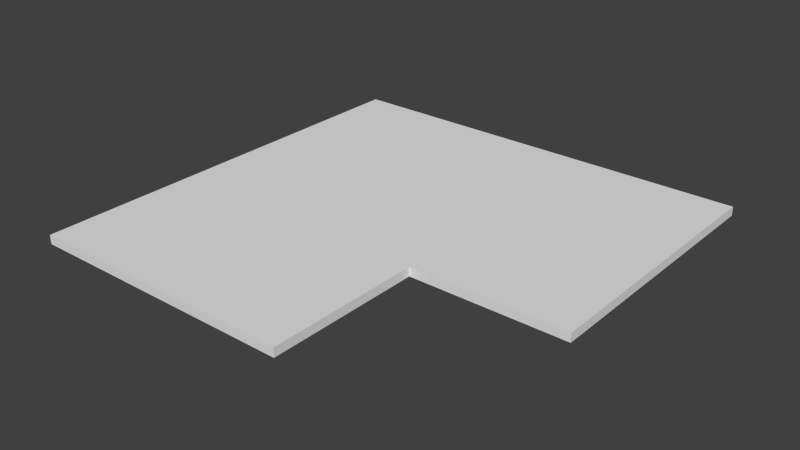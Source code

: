 # Source: Corner_Notch_Part.blend  (saved by Blender 2.74.0; exported with 4.5.12 LTS)
import bpy
from mathutils import Matrix  # noqa: F401  (used for matrix-valued properties, if any)

bpy.ops.wm.read_factory_settings(use_empty=True)
scene = bpy.context.scene
scene.name = 'Scene'

# ---- collections
col_collection_1 = bpy.data.collections.new('Collection 1'); scene.collection.children.link(col_collection_1)

# ---- world
world_world = bpy.data.worlds.new('World'); scene.world = world_world
world_world.color = (0.05088, 0.05088, 0.05088)
world_world.use_sun_shadow = False
world_world.sun_shadow_jitter_overblur = 0.0
world_world.cycles.sampling_method = 'MANUAL'
world_world.cycles.sample_map_resolution = 256

# ---- meshes
me_base_point = bpy.data.meshes.new('Base Point')
me_base_point.from_pydata([(0.0, 0.0, 0.0)], [], [])
me_base_point.use_remesh_preserve_volume = False
me_base_point.use_remesh_preserve_attributes = False
me_base_point.use_mirror_vertex_groups = False
me_base_point.update()
me_cutpart = bpy.data.meshes.new('Cutpart')
me_cutpart.from_pydata([(0.0, 0.0, 0.0), (0.0, -0.5842, 0.0), (0.9144, -0.5842, 0.0), (0.9144, 0.0, 0.0), (0.0, 0.0, 0.01905), (0.0, -0.5842, 0.01905), (0.9144, -0.5842, 0.01905), (0.9144, 0.0, 0.01905), (0.5842, 0.0, 0.0), (0.5842, -0.5842, 0.0), (0.5842, 0.0, 0.01905), (0.5842, -0.5842, 0.01905), (0.5842, -0.9144, 0.01905), (0.0, -0.9144, 0.01905), (0.0, -0.9144, 0.0), (0.5842, -0.9144, 0.0)], [], [(8, 3, 2, 9), (10, 11, 6, 7), (0, 1, 5, 4), (9, 2, 6, 11), (2, 3, 7, 6), (10, 7, 3, 8), (4, 10, 8, 0), (9, 11, 12, 15), (4, 5, 11, 10), (0, 8, 9, 1), (14, 15, 12, 13), (1, 9, 15, 14), (5, 1, 14, 13), (11, 5, 13, 12)])
me_cutpart.polygons.foreach_set('material_index', [2, 1, 0, 3, 0, 0, 0, 3, 1, 2, 0, 2, 0, 1])
_uv = me_cutpart.uv_layers.new(name='UVMap')
_uv.uv.foreach_set('vector', [0.6806, 0.5, 0.5, 0.5, 0.5, 0.1806, 0.6806, 0.1806, 0.5, 0.1806, 0.1806, 0.1806, 0.1806, 3.259e-08, 0.5, 0.0, 0.02083, 0.5, 0.02083, 0.8194, 0.01042, 0.8194, 0.01042, 0.5, 0.3501, 0.61, 0.1695, 0.61, 0.1695, 0.5996, 0.3501, 0.5996, 0.04167, 0.5, 0.04167, 0.8194, 0.03125, 0.8194, 0.03125, 0.5, 2.852e-08, 0.6806, 0.0, 0.5, 0.01042, 0.5, 0.01042, 0.6806, 8.148e-08, 1.0, 2.852e-08, 0.6806, 0.01042, 0.6806, 0.01042, 1.0, 0.1695, 0.5996, 0.1695, 0.5892, 0.3501, 0.5892, 0.3501, 0.5996, 0.5, 0.5, 0.1806, 0.5, 0.1806, 0.1806, 0.5, 0.1806, 1.0, 0.5, 0.6806, 0.5, 0.6806, 0.1806, 1.0, 0.1806, 0.02083, 0.8194, 0.02083, 0.5, 0.03125, 0.5, 0.03125, 0.8194, 1.0, 0.1806, 0.6806, 0.1806, 0.6806, 0.0, 1.0, 0.0, 0.01042, 0.8194, 0.02083, 0.8194, 0.02083, 1.0, 0.01042, 1.0, 0.1806, 0.1806, 0.1806, 0.5, 3.259e-08, 0.5, 0.0, 0.1806])
me_cutpart.materials.append(None)
me_cutpart.materials.append(None)
me_cutpart.materials.append(None)
me_cutpart.materials.append(None)
me_cutpart.use_remesh_preserve_volume = False
me_cutpart.use_remesh_preserve_attributes = False
me_cutpart.use_mirror_vertex_groups = False
me_cutpart.update()
me_cage = bpy.data.meshes.new('CAGE')
me_cage.from_pydata([(0.0, 0.0, 0.0), (0.0, 0.4572, 0.0), (0.6096, 0.4572, 0.0), (0.6096, 0.0, 0.0), (0.0, 0.0, 0.01905), (0.0, 0.4572, 0.01905), (0.6096, 0.4572, 0.01905), (0.6096, 0.0, 0.01905)], [], [(0, 1, 2, 3), (4, 7, 6, 5), (0, 4, 5, 1), (1, 5, 6, 2), (2, 6, 7, 3), (4, 0, 3, 7)])
me_cage.use_remesh_preserve_volume = False
me_cage.use_remesh_preserve_attributes = False
me_cage.use_mirror_vertex_groups = False
me_cage.update()

# ---- objects
ob_bpassembly_corner_notch_part = bpy.data.objects.new('BPASSEMBLY.Corner Notch Part', me_base_point)
ob_empty_corner_notch_part_right_depth = bpy.data.objects.new('EMPTY.Corner Notch Part.Right Depth', None)
ob_empty_corner_notch_part_left_depth = bpy.data.objects.new('EMPTY.Corner Notch Part.Left Depth', None)
ob_vpdimz_corner_notch_part = bpy.data.objects.new('VPDIMZ.Corner Notch Part', None)
ob_vpdimy_corner_notch_part = bpy.data.objects.new('VPDIMY.Corner Notch Part', None)
ob_vpdimx_corner_notch_part = bpy.data.objects.new('VPDIMX.Corner Notch Part', None)
ob_mesh_corner_notch_part_cutpart = bpy.data.objects.new('MESH.Corner Notch Part.Cutpart', me_cutpart)
ob_cage_corner_notch_part_cage = bpy.data.objects.new('CAGE.Corner Notch Part.CAGE', me_cage)

# ---- transforms, parenting, visibility, modifiers, constraints
ob_bpassembly_corner_notch_part.location = (0.0, 0.0, 0.0)
ob_bpassembly_corner_notch_part.lineart.crease_threshold = 0.0
ob_empty_corner_notch_part_right_depth.parent = ob_bpassembly_corner_notch_part
ob_empty_corner_notch_part_right_depth.location = (0.0, 0.0, 0.0)
ob_empty_corner_notch_part_right_depth.lock_location = (True, False, True)
ob_empty_corner_notch_part_right_depth.lock_rotation = (True, True, True)
ob_empty_corner_notch_part_right_depth.empty_display_size = 0.0254
ob_empty_corner_notch_part_right_depth.empty_image_offset = (0.0, 0.0)
ob_empty_corner_notch_part_right_depth.lineart.crease_threshold = 0.0
ob_empty_corner_notch_part_left_depth.parent = ob_bpassembly_corner_notch_part
ob_empty_corner_notch_part_left_depth.location = (0.0, 0.0, 0.0)
ob_empty_corner_notch_part_left_depth.lock_location = (False, True, True)
ob_empty_corner_notch_part_left_depth.lock_rotation = (True, True, True)
ob_empty_corner_notch_part_left_depth.empty_display_size = 0.0254
ob_empty_corner_notch_part_left_depth.empty_image_offset = (0.0, 0.0)
ob_empty_corner_notch_part_left_depth.lineart.crease_threshold = 0.0
ob_vpdimz_corner_notch_part.parent = ob_bpassembly_corner_notch_part
ob_vpdimz_corner_notch_part.location = (0.0, 0.0, 0.01905)
ob_vpdimz_corner_notch_part.lock_location = (True, True, False)
ob_vpdimz_corner_notch_part.empty_display_size = 0.0508
ob_vpdimz_corner_notch_part.empty_image_offset = (0.0, 0.0)
ob_vpdimz_corner_notch_part.lineart.crease_threshold = 0.0
ob_vpdimy_corner_notch_part.parent = ob_bpassembly_corner_notch_part
ob_vpdimy_corner_notch_part.location = (0.0, -0.9144, 0.0)
ob_vpdimy_corner_notch_part.lock_location = (True, False, True)
ob_vpdimy_corner_notch_part.empty_display_size = 0.0508
ob_vpdimy_corner_notch_part.empty_image_offset = (0.0, 0.0)
ob_vpdimy_corner_notch_part.lineart.crease_threshold = 0.0
ob_vpdimx_corner_notch_part.parent = ob_bpassembly_corner_notch_part
ob_vpdimx_corner_notch_part.location = (0.9144, 0.0, 0.0)
ob_vpdimx_corner_notch_part.lock_location = (False, True, True)
ob_vpdimx_corner_notch_part.empty_display_size = 0.0508
ob_vpdimx_corner_notch_part.empty_image_offset = (0.0, 0.0)
ob_vpdimx_corner_notch_part.lineart.crease_threshold = 0.0
ob_mesh_corner_notch_part_cutpart.parent = ob_bpassembly_corner_notch_part
ob_mesh_corner_notch_part_cutpart.location = (0.0, 0.0, 0.0)
ob_mesh_corner_notch_part_cutpart.lock_location = (True, True, True)
ob_mesh_corner_notch_part_cutpart.lock_rotation = (True, True, True)
ob_mesh_corner_notch_part_cutpart.lock_scale = (True, True, True)
ob_mesh_corner_notch_part_cutpart.lineart.crease_threshold = 0.0
_vg = ob_mesh_corner_notch_part_cutpart.vertex_groups.new(name='X Dimension')
_vg = ob_mesh_corner_notch_part_cutpart.vertex_groups.new(name='Y Dimension')
_vg = ob_mesh_corner_notch_part_cutpart.vertex_groups.new(name='Z Dimension')
_vg = ob_mesh_corner_notch_part_cutpart.vertex_groups.new(name='Left Depth')
_vg = ob_mesh_corner_notch_part_cutpart.vertex_groups.new(name='Right Depth')
_m = ob_mesh_corner_notch_part_cutpart.modifiers.new('Hook-VPDIMX.New Part', 'HOOK')
_m.center = (0.9144, 0.0, 0.0)
_m.matrix_inverse = ((1.0, 0.0, 0.0, -0.9144), (0.0, 1.0, 0.0, 0.0), (0.0, 0.0, 1.0, 0.0), (0.0, 0.0, 0.0, 1.0))
_m.object = ob_vpdimx_corner_notch_part
_m = ob_mesh_corner_notch_part_cutpart.modifiers.new('Hook-VPDIMY.New Part', 'HOOK')
_m.center = (0.0, -0.9144, 0.0)
_m.matrix_inverse = ((1.0, 0.0, 0.0, 0.0), (0.0, 1.0, 0.0, 0.9144), (0.0, 0.0, 1.0, 0.0), (0.0, 0.0, 0.0, 1.0))
_m.object = ob_vpdimy_corner_notch_part
_m = ob_mesh_corner_notch_part_cutpart.modifiers.new('Hook-VPDIMZ.New Part', 'HOOK')
_m.center = (0.0, 0.0, 0.01905)
_m.matrix_inverse = ((1.0, 0.0, 0.0, 0.0), (0.0, 1.0, 0.0, 0.0), (0.0, 0.0, 1.0, -0.01905), (0.0, 0.0, 0.0, 1.0))
_m.object = ob_vpdimz_corner_notch_part
_m = ob_mesh_corner_notch_part_cutpart.modifiers.new('Hook-EMPTY.New Part.Left Depth', 'HOOK')
_m.center = (0.5842, 0.0, 0.0)
_m.matrix_inverse = ((1.0, 0.0, 0.0, -0.5842), (0.0, 1.0, 0.0, 0.0), (0.0, 0.0, 1.0, 0.0), (0.0, 0.0, 0.0, 1.0))
_m.object = ob_empty_corner_notch_part_left_depth
_m = ob_mesh_corner_notch_part_cutpart.modifiers.new('Hook-EMPTY.New Part.Right Depth', 'HOOK')
_m.center = (0.0, -0.5842, 0.0)
_m.matrix_inverse = ((1.0, 0.0, 0.0, 0.0), (0.0, 1.0, 0.0, 0.5842), (0.0, 0.0, 1.0, 0.0), (0.0, 0.0, 0.0, 1.0))
_m.object = ob_empty_corner_notch_part_right_depth
_m = ob_mesh_corner_notch_part_cutpart.modifiers.new('Array', 'ARRAY')
_m.count = 1
_m.use_constant_offset = True
_m.constant_offset_displace = (0.0, 0.0, 0.0)
_m.use_relative_offset = False
ob_cage_corner_notch_part_cage.parent = ob_bpassembly_corner_notch_part
ob_cage_corner_notch_part_cage.location = (0.0, 0.0, 0.0)
ob_cage_corner_notch_part_cage.lock_location = (True, True, True)
ob_cage_corner_notch_part_cage.lock_rotation = (True, True, True)
ob_cage_corner_notch_part_cage.visible_camera = False
ob_cage_corner_notch_part_cage.visible_diffuse = False
ob_cage_corner_notch_part_cage.visible_glossy = False
ob_cage_corner_notch_part_cage.visible_transmission = False
ob_cage_corner_notch_part_cage.visible_shadow = False
ob_cage_corner_notch_part_cage.display_type = 'WIRE'
ob_cage_corner_notch_part_cage.lineart.crease_threshold = 0.0
_vg = ob_cage_corner_notch_part_cage.vertex_groups.new(name='X Dimension')
_vg = ob_cage_corner_notch_part_cage.vertex_groups.new(name='Y Dimension')
_vg = ob_cage_corner_notch_part_cage.vertex_groups.new(name='Z Dimension')
_vg = ob_cage_corner_notch_part_cage.vertex_groups.new(name='Left Depth')
_vg = ob_cage_corner_notch_part_cage.vertex_groups.new(name='Right Depth')
_m = ob_cage_corner_notch_part_cage.modifiers.new('Hook-VPDIMX.New Assembly', 'HOOK')
_m.center = (0.6096, 0.0, 0.0)
_m.matrix_inverse = ((1.0, 0.0, 0.0, -0.6096), (0.0, 1.0, 0.0, 0.0), (0.0, 0.0, 1.0, 0.0), (0.0, 0.0, 0.0, 1.0))
_m.object = ob_vpdimx_corner_notch_part
_m = ob_cage_corner_notch_part_cage.modifiers.new('Hook-VPDIMY.New Assembly', 'HOOK')
_m.center = (0.0, 0.4572, 0.0)
_m.matrix_inverse = ((1.0, 0.0, 0.0, 0.0), (0.0, 1.0, 0.0, -0.4572), (0.0, 0.0, 1.0, 0.0), (0.0, 0.0, 0.0, 1.0))
_m.object = ob_vpdimy_corner_notch_part
_m = ob_cage_corner_notch_part_cage.modifiers.new('Hook-VPDIMZ.New Assembly', 'HOOK')
_m.center = (0.0, 0.0, 0.01905)
_m.matrix_inverse = ((1.0, 0.0, 0.0, 0.0), (0.0, 1.0, 0.0, 0.0), (0.0, 0.0, 1.0, -0.01905), (0.0, 0.0, 0.0, 1.0))
_m.object = ob_vpdimz_corner_notch_part

# ---- collection membership
col_collection_1.objects.link(ob_bpassembly_corner_notch_part)
col_collection_1.objects.link(ob_empty_corner_notch_part_right_depth)
col_collection_1.objects.link(ob_empty_corner_notch_part_left_depth)
col_collection_1.objects.link(ob_vpdimz_corner_notch_part)
col_collection_1.objects.link(ob_vpdimy_corner_notch_part)
col_collection_1.objects.link(ob_vpdimx_corner_notch_part)
col_collection_1.objects.link(ob_mesh_corner_notch_part_cutpart)
col_collection_1.objects.link(ob_cage_corner_notch_part_cage)

# ---- scene / render settings (as saved in the file)
scene.frame_start = 1; scene.frame_end = 250; scene.frame_set(1)
scene.render.engine = 'CYCLES'
scene.render.resolution_percentage = 50
scene.render.dither_intensity = 0.0
scene.cycles.use_denoising = False
scene.cycles.samples = 10
scene.cycles.sampling_pattern = 'TABULATED_SOBOL'
scene.cycles.light_sampling_threshold = 0.0
scene.cycles.use_adaptive_sampling = False
scene.cycles.use_light_tree = False
scene.cycles.caustics_reflective = False
scene.cycles.caustics_refractive = False
scene.cycles.blur_glossy = 0.0
scene.cycles.pixel_filter_type = 'GAUSSIAN'
scene.cycles.sample_clamp_direct = 1.0
scene.cycles.sample_clamp_indirect = 1.0
scene.view_settings.view_transform = 'Standard'
bpy.context.view_layer.update()

# ---- added for rendering (the .blend has no active camera and no usable light): camera, sun
cam_auto = bpy.data.cameras.new('AutoCamera')
cam_auto.lens = 50.0
cam_auto.sensor_width = 36.0
cam_auto.clip_end = 1000.0
ob_auto_camera = bpy.data.objects.new('AutoCamera', cam_auto)
scene.collection.objects.link(ob_auto_camera)
ob_auto_camera.location = (1.65379, -1.89311, 0.966797)
ob_auto_camera.rotation_euler = (1.09748, -7.21219e-08, 0.694738)
scene.camera = ob_auto_camera
light_auto_sun = bpy.data.lights.new('AutoSun', 'SUN')
light_auto_sun.energy = 3.0
light_auto_sun.angle = 0.0523599
ob_auto_sun = bpy.data.objects.new('AutoSun', light_auto_sun)
scene.collection.objects.link(ob_auto_sun)
ob_auto_sun.rotation_euler = (0.872665, 0.174533, 0.523599)
bpy.context.view_layer.update()
